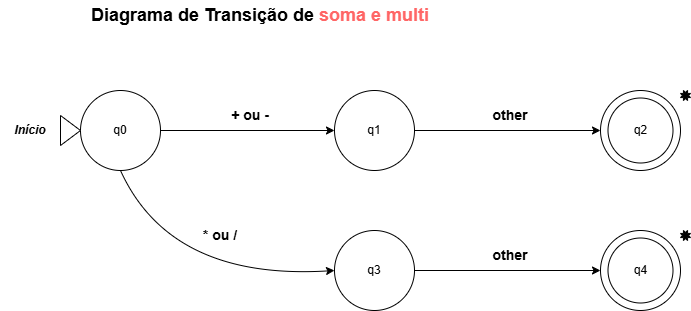

The diagram above was exported from draw.io. Its source (the exported page's mxGraphModel, read from the mxfile embedded in the PNG):
<mxGraphModel dx="1116" dy="489" grid="1" gridSize="10" guides="1" tooltips="1" connect="1" arrows="1" fold="1" page="0" pageScale="1" pageWidth="1169" pageHeight="827" math="0" shadow="0">
  <root>
    <mxCell id="0" />
    <mxCell id="1" parent="0" />
    <mxCell id="FmRn43A71bJkb9fDldEE-2" value="&lt;b&gt;&lt;font style=&quot;font-size: 18px;&quot;&gt;Diagrama de Transição de &lt;font style=&quot;color: rgb(255, 102, 102);&quot;&gt;soma e multi&lt;/font&gt;&lt;/font&gt;&lt;/b&gt;" style="text;html=1;align=center;verticalAlign=middle;whiteSpace=wrap;rounded=0;" parent="1" vertex="1">
      <mxGeometry x="80" y="90" width="360" height="30" as="geometry" />
    </mxCell>
    <mxCell id="FmRn43A71bJkb9fDldEE-16" value="" style="verticalLabelPosition=bottom;verticalAlign=top;html=1;shape=mxgraph.basic.8_point_star;fillColor=#000000;" parent="1" vertex="1">
      <mxGeometry x="680" y="180" width="10" height="10" as="geometry" />
    </mxCell>
    <mxCell id="Qhzt3vRJRzzb5dWp2rCN-25" value="q0" style="ellipse;whiteSpace=wrap;html=1;aspect=fixed;" vertex="1" parent="1">
      <mxGeometry x="80" y="180" width="80" height="80" as="geometry" />
    </mxCell>
    <mxCell id="Qhzt3vRJRzzb5dWp2rCN-26" value="q1" style="ellipse;whiteSpace=wrap;html=1;aspect=fixed;" vertex="1" parent="1">
      <mxGeometry x="334" y="180" width="80" height="80" as="geometry" />
    </mxCell>
    <mxCell id="Qhzt3vRJRzzb5dWp2rCN-27" value="q2" style="ellipse;whiteSpace=wrap;html=1;aspect=fixed;" vertex="1" parent="1">
      <mxGeometry x="600" y="180" width="80" height="80" as="geometry" />
    </mxCell>
    <mxCell id="Qhzt3vRJRzzb5dWp2rCN-28" value="" style="endArrow=classic;html=1;rounded=0;" edge="1" parent="1" source="Qhzt3vRJRzzb5dWp2rCN-25" target="Qhzt3vRJRzzb5dWp2rCN-26">
      <mxGeometry width="50" height="50" relative="1" as="geometry">
        <mxPoint x="390" y="200" as="sourcePoint" />
        <mxPoint x="440" y="150" as="targetPoint" />
      </mxGeometry>
    </mxCell>
    <mxCell id="Qhzt3vRJRzzb5dWp2rCN-29" value="" style="endArrow=classic;html=1;rounded=0;entryX=0;entryY=0.5;entryDx=0;entryDy=0;" edge="1" parent="1" source="Qhzt3vRJRzzb5dWp2rCN-26" target="Qhzt3vRJRzzb5dWp2rCN-27">
      <mxGeometry width="50" height="50" relative="1" as="geometry">
        <mxPoint x="390" y="200" as="sourcePoint" />
        <mxPoint x="440" y="150" as="targetPoint" />
      </mxGeometry>
    </mxCell>
    <mxCell id="Qhzt3vRJRzzb5dWp2rCN-30" value="&lt;span style=&quot;font-size: 14px;&quot;&gt;&lt;b&gt;+ ou -&lt;/b&gt;&lt;/span&gt;" style="text;html=1;align=center;verticalAlign=middle;whiteSpace=wrap;rounded=0;" vertex="1" parent="1">
      <mxGeometry x="220" y="190" width="60" height="30" as="geometry" />
    </mxCell>
    <mxCell id="Qhzt3vRJRzzb5dWp2rCN-31" value="q2" style="ellipse;whiteSpace=wrap;html=1;aspect=fixed;" vertex="1" parent="1">
      <mxGeometry x="607.5" y="187.5" width="65" height="65" as="geometry" />
    </mxCell>
    <mxCell id="Qhzt3vRJRzzb5dWp2rCN-32" value="" style="triangle;whiteSpace=wrap;html=1;" vertex="1" parent="1">
      <mxGeometry x="60" y="205" width="20" height="30" as="geometry" />
    </mxCell>
    <mxCell id="Qhzt3vRJRzzb5dWp2rCN-33" value="&lt;b&gt;&lt;i&gt;Início&lt;/i&gt;&lt;/b&gt;" style="text;html=1;align=center;verticalAlign=middle;whiteSpace=wrap;rounded=0;" vertex="1" parent="1">
      <mxGeometry y="205" width="60" height="30" as="geometry" />
    </mxCell>
    <mxCell id="Qhzt3vRJRzzb5dWp2rCN-34" value="&lt;font style=&quot;font-size: 14px;&quot;&gt;&lt;b&gt;other&lt;/b&gt;&lt;/font&gt;" style="text;html=1;align=center;verticalAlign=middle;whiteSpace=wrap;rounded=0;rotation=0;" vertex="1" parent="1">
      <mxGeometry x="480" y="190" width="60" height="30" as="geometry" />
    </mxCell>
    <mxCell id="Qhzt3vRJRzzb5dWp2rCN-116" style="edgeStyle=orthogonalEdgeStyle;rounded=0;orthogonalLoop=1;jettySize=auto;html=1;exitX=1;exitY=0.5;exitDx=0;exitDy=0;entryX=0;entryY=0.5;entryDx=0;entryDy=0;" edge="1" parent="1" source="Qhzt3vRJRzzb5dWp2rCN-107" target="Qhzt3vRJRzzb5dWp2rCN-114">
      <mxGeometry relative="1" as="geometry" />
    </mxCell>
    <mxCell id="Qhzt3vRJRzzb5dWp2rCN-107" value="q3" style="ellipse;whiteSpace=wrap;html=1;aspect=fixed;" vertex="1" parent="1">
      <mxGeometry x="334" y="320" width="80" height="80" as="geometry" />
    </mxCell>
    <mxCell id="Qhzt3vRJRzzb5dWp2rCN-108" value="" style="curved=1;endArrow=classic;html=1;rounded=0;exitX=0.5;exitY=1;exitDx=0;exitDy=0;entryX=0;entryY=0.5;entryDx=0;entryDy=0;" edge="1" parent="1" source="Qhzt3vRJRzzb5dWp2rCN-25" target="Qhzt3vRJRzzb5dWp2rCN-107">
      <mxGeometry width="50" height="50" relative="1" as="geometry">
        <mxPoint x="210" y="350" as="sourcePoint" />
        <mxPoint x="260" y="300" as="targetPoint" />
        <Array as="points">
          <mxPoint x="170" y="370" />
        </Array>
      </mxGeometry>
    </mxCell>
    <mxCell id="Qhzt3vRJRzzb5dWp2rCN-109" value="&lt;span style=&quot;font-size: 14px;&quot;&gt;&lt;b&gt;* ou /&lt;/b&gt;&lt;/span&gt;" style="text;html=1;align=center;verticalAlign=middle;whiteSpace=wrap;rounded=0;" vertex="1" parent="1">
      <mxGeometry x="190" y="310" width="60" height="30" as="geometry" />
    </mxCell>
    <mxCell id="Qhzt3vRJRzzb5dWp2rCN-113" value="" style="verticalLabelPosition=bottom;verticalAlign=top;html=1;shape=mxgraph.basic.8_point_star;fillColor=#000000;" vertex="1" parent="1">
      <mxGeometry x="680" y="320" width="10" height="10" as="geometry" />
    </mxCell>
    <mxCell id="Qhzt3vRJRzzb5dWp2rCN-114" value="q2" style="ellipse;whiteSpace=wrap;html=1;aspect=fixed;" vertex="1" parent="1">
      <mxGeometry x="600" y="320" width="80" height="80" as="geometry" />
    </mxCell>
    <mxCell id="Qhzt3vRJRzzb5dWp2rCN-115" value="q4" style="ellipse;whiteSpace=wrap;html=1;aspect=fixed;" vertex="1" parent="1">
      <mxGeometry x="607.5" y="327.5" width="65" height="65" as="geometry" />
    </mxCell>
    <mxCell id="Qhzt3vRJRzzb5dWp2rCN-117" value="&lt;font style=&quot;font-size: 14px;&quot;&gt;&lt;b&gt;other&lt;/b&gt;&lt;/font&gt;" style="text;html=1;align=center;verticalAlign=middle;whiteSpace=wrap;rounded=0;rotation=0;" vertex="1" parent="1">
      <mxGeometry x="480" y="330" width="60" height="30" as="geometry" />
    </mxCell>
  </root>
</mxGraphModel>